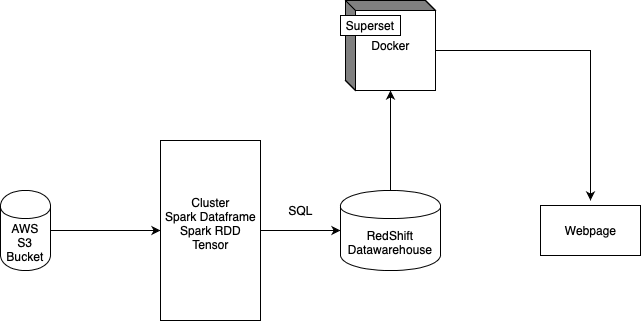

The diagram above was exported from draw.io. Its source (the exported page's mxGraphModel, read from the mxfile embedded in the PNG):
<mxGraphModel dx="1318" dy="914" grid="1" gridSize="10" guides="1" tooltips="1" connect="1" arrows="1" fold="1" page="1" pageScale="1" pageWidth="827" pageHeight="1169" math="0" shadow="0">
  <root>
    <mxCell id="0" />
    <mxCell id="1" parent="0" />
    <mxCell id="BlSvMFmmFMK8WUj6Xwvh-5" value="" style="edgeStyle=orthogonalEdgeStyle;rounded=0;orthogonalLoop=1;jettySize=auto;html=1;" edge="1" parent="1" source="BlSvMFmmFMK8WUj6Xwvh-1" target="BlSvMFmmFMK8WUj6Xwvh-2">
      <mxGeometry relative="1" as="geometry" />
    </mxCell>
    <mxCell id="BlSvMFmmFMK8WUj6Xwvh-1" value="AWS&lt;br&gt;S3&lt;br&gt;Bucket" style="shape=cylinder;whiteSpace=wrap;html=1;boundedLbl=1;backgroundOutline=1;" vertex="1" parent="1">
      <mxGeometry x="110" y="240" width="50" height="80" as="geometry" />
    </mxCell>
    <mxCell id="BlSvMFmmFMK8WUj6Xwvh-4" value="" style="edgeStyle=orthogonalEdgeStyle;rounded=0;orthogonalLoop=1;jettySize=auto;html=1;" edge="1" parent="1" source="BlSvMFmmFMK8WUj6Xwvh-2">
      <mxGeometry relative="1" as="geometry">
        <mxPoint x="450" y="280" as="targetPoint" />
      </mxGeometry>
    </mxCell>
    <mxCell id="BlSvMFmmFMK8WUj6Xwvh-2" value="Cluster&lt;br&gt;Spark Dataframe&lt;br&gt;Spark RDD&lt;br&gt;Tensor&lt;br&gt;&amp;nbsp;" style="html=1;dashed=0;whitespace=wrap;" vertex="1" parent="1">
      <mxGeometry x="270" y="190" width="100" height="180" as="geometry" />
    </mxCell>
    <mxCell id="BlSvMFmmFMK8WUj6Xwvh-7" style="edgeStyle=orthogonalEdgeStyle;rounded=0;orthogonalLoop=1;jettySize=auto;html=1;" edge="1" parent="1" source="BlSvMFmmFMK8WUj6Xwvh-6">
      <mxGeometry relative="1" as="geometry">
        <mxPoint x="500" y="140" as="targetPoint" />
      </mxGeometry>
    </mxCell>
    <mxCell id="BlSvMFmmFMK8WUj6Xwvh-6" value="RedShift Datawarehouse" style="shape=cylinder;whiteSpace=wrap;html=1;boundedLbl=1;backgroundOutline=1;" vertex="1" parent="1">
      <mxGeometry x="450" y="240" width="100" height="80" as="geometry" />
    </mxCell>
    <mxCell id="BlSvMFmmFMK8WUj6Xwvh-10" style="edgeStyle=orthogonalEdgeStyle;rounded=0;orthogonalLoop=1;jettySize=auto;html=1;exitX=0;exitY=0;exitDx=90;exitDy=50;exitPerimeter=0;" edge="1" parent="1" source="BlSvMFmmFMK8WUj6Xwvh-8">
      <mxGeometry relative="1" as="geometry">
        <mxPoint x="700" y="250" as="targetPoint" />
      </mxGeometry>
    </mxCell>
    <mxCell id="BlSvMFmmFMK8WUj6Xwvh-8" value="Docker" style="html=1;dashed=0;whitespace=wrap;shape=mxgraph.dfd.externalEntity" vertex="1" parent="1">
      <mxGeometry x="455" y="50" width="90" height="90" as="geometry" />
    </mxCell>
    <mxCell id="BlSvMFmmFMK8WUj6Xwvh-9" value="Superset" style="autosize=1;part=1;resizable=0;strokeColor=inherit;fillColor=inherit;gradientColor=inherit;" vertex="1" parent="BlSvMFmmFMK8WUj6Xwvh-8">
      <mxGeometry width="60" height="20" relative="1" as="geometry">
        <mxPoint x="-5" y="15" as="offset" />
      </mxGeometry>
    </mxCell>
    <mxCell id="BlSvMFmmFMK8WUj6Xwvh-11" value="Webpage" style="html=1;dashed=0;whitespace=wrap;" vertex="1" parent="1">
      <mxGeometry x="650" y="255" width="100" height="50" as="geometry" />
    </mxCell>
    <mxCell id="BlSvMFmmFMK8WUj6Xwvh-13" value="SQL" style="text;html=1;align=center;verticalAlign=middle;resizable=0;points=[];autosize=1;strokeColor=none;fillColor=none;" vertex="1" parent="1">
      <mxGeometry x="390" y="250" width="40" height="20" as="geometry" />
    </mxCell>
  </root>
</mxGraphModel>